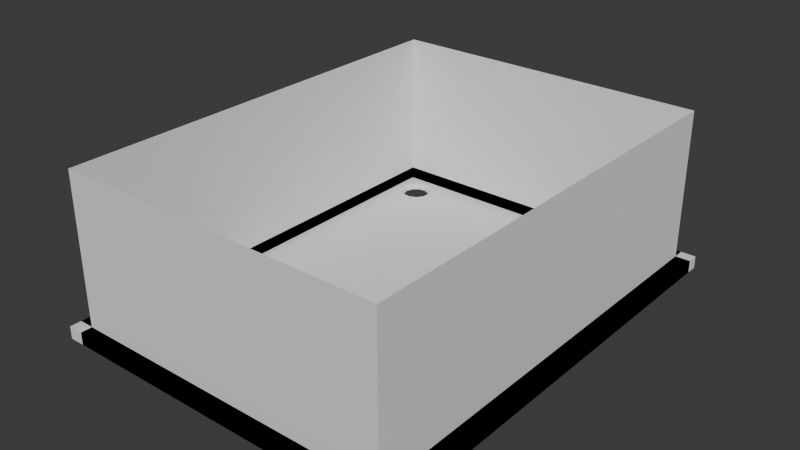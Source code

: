 # Source: table_with_pockets.blend  (saved by Blender 4.5.90; exported with 4.5.12 LTS)
import bpy
from mathutils import Matrix  # noqa: F401  (used for matrix-valued properties, if any)

bpy.ops.wm.read_factory_settings(use_empty=True)
scene = bpy.context.scene
scene.name = 'Scene'

# ---- collections
col_collection = bpy.data.collections.new('Collection'); scene.collection.children.link(col_collection)

# ---- world
world_world = bpy.data.worlds.new('World'); scene.world = world_world
world_world.use_nodes = True; world_world.node_tree.nodes.clear()
_N = world_world.node_tree.nodes; _L = world_world.node_tree.links
n0 = _N.new('ShaderNodeOutputWorld'); n0.name = 'World Output'; n0.location = (200, 100)
n1 = _N.new('ShaderNodeBackground'); n1.name = 'Background'; n1.location = (-200, 100)
n1.inputs[0].default_value = (0.05088, 0.05088, 0.05088, 1.0)
_L.new(n1.outputs[0], n0.inputs[0])
n0.is_active_output = True
world_world.color = (0.05088, 0.05088, 0.05088)
world_world.sun_shadow_jitter_overblur = 0.0

# ---- meshes
me_torus = bpy.data.meshes.new('Torus')
me_torus.from_pydata([(8.83, 10.97, -0.6382), (8.653, 10.97, -0.7262), (8.58, 10.97, -0.903), (8.671, 11.51, -0.6382), (8.522, 11.41, -0.7262), (8.461, 11.37, -0.903), (8.172, 11.72, -0.7262), (8.141, 11.65, -0.903), (7.682, 11.92, -0.6382), (7.712, 11.78, -0.7262), (7.723, 11.71, -0.903), (7.175, 11.72, -0.6382), (7.291, 11.59, -0.7262), (7.338, 11.54, -0.903), (6.87, 11.25, -0.6382), (7.04, 11.2, -0.7262), (7.11, 11.18, -0.903), (6.87, 10.69, -0.6382), (7.04, 10.74, -0.7262), (7.11, 10.76, -0.903), (7.175, 10.21, -0.6382), (7.291, 10.35, -0.7262), (7.338, 10.4, -0.903), (7.687, 9.979, -0.6382), (7.712, 10.15, -0.7262), (7.723, 10.23, -0.903), (8.245, 10.06, -0.6382), (8.172, 10.22, -0.7262), (8.141, 10.29, -0.903), (8.671, 10.43, -0.6382), (8.522, 10.52, -0.7262), (8.461, 10.56, -0.903), (9.224, 10.97, -0.6382), (9.224, 10.42, -0.6382), (9.224, 11.51, -0.6382), (9.224, 10.02, -0.6382), (7.687, 9.573, -0.6382), (8.245, 9.573, -0.6382), (9.224, 9.573, -0.6382), (7.085, 9.573, -0.6382), (6.448, 10.12, -0.6382), (6.448, 9.573, -0.6382), (6.448, 10.68, -0.6382), (6.448, 11.27, -0.6382), (8.245, 11.88, -0.6382), (6.448, 11.73, -0.6382), (6.448, 11.94, -0.6382), (9.224, 11.88, -0.6382), (8.245, 12.36, -0.6382), (9.224, 12.36, -0.6382), (7.676, 12.36, -0.6382), (6.448, 12.36, -0.6382), (0.0, 10.12, -0.6382), (0.0, 9.573, -0.6382), (0.0, 10.68, -0.6382), (0.0, 11.27, -0.6382), (0.0, 11.73, -0.6382), (0.0, 11.94, -0.6382), (0.0, 12.36, -0.6382), (7.687, 0.0, -0.6382), (8.245, 0.0, -0.6382), (9.224, 0.0, -0.6382), (7.085, 0.0, -0.6382), (6.448, 0.0, -0.6382), (0.0, 0.0, -0.6382), (-8.83, 10.97, -0.6382), (-8.653, 10.97, -0.7262), (-8.58, 10.97, -0.903), (-8.671, 11.51, -0.6382), (-8.522, 11.41, -0.7262), (-8.461, 11.37, -0.903), (-8.172, 11.72, -0.7262), (-8.141, 11.65, -0.903), (-7.682, 11.92, -0.6382), (-7.712, 11.78, -0.7262), (-7.723, 11.71, -0.903), (-7.175, 11.72, -0.6382), (-7.291, 11.59, -0.7262), (-7.338, 11.54, -0.903), (-6.87, 11.25, -0.6382), (-7.04, 11.2, -0.7262), (-7.11, 11.18, -0.903), (-6.87, 10.69, -0.6382), (-7.04, 10.74, -0.7262), (-7.11, 10.76, -0.903), (-7.175, 10.21, -0.6382), (-7.291, 10.35, -0.7262), (-7.338, 10.4, -0.903), (-7.687, 9.979, -0.6382), (-7.712, 10.15, -0.7262), (-7.723, 10.23, -0.903), (-8.245, 10.06, -0.6382), (-8.172, 10.22, -0.7262), (-8.141, 10.29, -0.903), (-8.671, 10.43, -0.6382), (-8.522, 10.52, -0.7262), (-8.461, 10.56, -0.903), (-9.224, 10.97, -0.6382), (-9.224, 10.42, -0.6382), (-9.224, 11.51, -0.6382), (-9.224, 10.02, -0.6382), (-7.687, 9.573, -0.6382), (-8.245, 9.573, -0.6382), (-9.224, 9.573, -0.6382), (-7.085, 9.573, -0.6382), (-6.448, 10.12, -0.6382), (-6.448, 9.573, -0.6382), (-6.448, 10.68, -0.6382), (-6.448, 11.27, -0.6382), (-8.245, 11.88, -0.6382), (-6.448, 11.73, -0.6382), (-6.448, 11.94, -0.6382), (-9.224, 11.88, -0.6382), (-8.245, 12.36, -0.6382), (-9.224, 12.36, -0.6382), (-7.676, 12.36, -0.6382), (-6.448, 12.36, -0.6382), (-7.687, 0.0, -0.6382), (-8.245, 0.0, -0.6382), (-9.224, 0.0, -0.6382), (-7.085, 0.0, -0.6382), (-6.448, 0.0, -0.6382), (8.83, -10.97, -0.6382), (8.653, -10.97, -0.7262), (8.58, -10.97, -0.903), (8.671, -11.51, -0.6382), (8.522, -11.41, -0.7262), (8.461, -11.37, -0.903), (8.172, -11.72, -0.7262), (8.141, -11.65, -0.903), (7.682, -11.92, -0.6382), (7.712, -11.78, -0.7262), (7.723, -11.71, -0.903), (7.175, -11.72, -0.6382), (7.291, -11.59, -0.7262), (7.338, -11.54, -0.903), (6.87, -11.25, -0.6382), (7.04, -11.2, -0.7262), (7.11, -11.18, -0.903), (6.87, -10.69, -0.6382), (7.04, -10.74, -0.7262), (7.11, -10.76, -0.903), (7.175, -10.21, -0.6382), (7.291, -10.35, -0.7262), (7.338, -10.4, -0.903), (7.687, -9.979, -0.6382), (7.712, -10.15, -0.7262), (7.723, -10.23, -0.903), (8.245, -10.06, -0.6382), (8.172, -10.22, -0.7262), (8.141, -10.29, -0.903), (8.671, -10.43, -0.6382), (8.522, -10.52, -0.7262), (8.461, -10.56, -0.903), (9.224, -10.97, -0.6382), (9.224, -10.42, -0.6382), (9.224, -11.51, -0.6382), (9.224, -10.02, -0.6382), (7.687, -9.573, -0.6382), (8.245, -9.573, -0.6382), (9.224, -9.573, -0.6382), (7.085, -9.573, -0.6382), (6.448, -10.12, -0.6382), (6.448, -9.573, -0.6382), (6.448, -10.68, -0.6382), (6.448, -11.27, -0.6382), (8.245, -11.88, -0.6382), (6.448, -11.73, -0.6382), (6.448, -11.94, -0.6382), (9.224, -11.88, -0.6382), (8.245, -12.36, -0.6382), (9.224, -12.36, -0.6382), (7.676, -12.36, -0.6382), (6.448, -12.36, -0.6382), (0.0, -10.12, -0.6382), (0.0, -9.573, -0.6382), (0.0, -10.68, -0.6382), (0.0, -11.27, -0.6382), (0.0, -11.73, -0.6382), (0.0, -11.94, -0.6382), (0.0, -12.36, -0.6382), (-8.83, -10.97, -0.6382), (-8.653, -10.97, -0.7262), (-8.58, -10.97, -0.903), (-8.671, -11.51, -0.6382), (-8.522, -11.41, -0.7262), (-8.461, -11.37, -0.903), (-8.172, -11.72, -0.7262), (-8.141, -11.65, -0.903), (-7.682, -11.92, -0.6382), (-7.712, -11.78, -0.7262), (-7.723, -11.71, -0.903), (-7.175, -11.72, -0.6382), (-7.291, -11.59, -0.7262), (-7.338, -11.54, -0.903), (-6.87, -11.25, -0.6382), (-7.04, -11.2, -0.7262), (-7.11, -11.18, -0.903), (-6.87, -10.69, -0.6382), (-7.04, -10.74, -0.7262), (-7.11, -10.76, -0.903), (-7.175, -10.21, -0.6382), (-7.291, -10.35, -0.7262), (-7.338, -10.4, -0.903), (-7.687, -9.979, -0.6382), (-7.712, -10.15, -0.7262), (-7.723, -10.23, -0.903), (-8.245, -10.06, -0.6382), (-8.172, -10.22, -0.7262), (-8.141, -10.29, -0.903), (-8.671, -10.43, -0.6382), (-8.522, -10.52, -0.7262), (-8.461, -10.56, -0.903), (-9.224, -10.97, -0.6382), (-9.224, -10.42, -0.6382), (-9.224, -11.51, -0.6382), (-9.224, -10.02, -0.6382), (-7.687, -9.573, -0.6382), (-8.245, -9.573, -0.6382), (-9.224, -9.573, -0.6382), (-7.085, -9.573, -0.6382), (-6.448, -10.12, -0.6382), (-6.448, -9.573, -0.6382), (-6.448, -10.68, -0.6382), (-6.448, -11.27, -0.6382), (-8.245, -11.88, -0.6382), (-6.448, -11.73, -0.6382), (-6.448, -11.94, -0.6382), (-9.224, -11.88, -0.6382), (-8.245, -12.36, -0.6382), (-9.224, -12.36, -0.6382), (-7.676, -12.36, -0.6382), (-6.448, -12.36, -0.6382)], [], [(0, 3, 4, 1), (1, 4, 5, 2), (3, 44, 6, 4), (4, 6, 7, 5), (44, 8, 9, 6), (6, 9, 10, 7), (8, 11, 12, 9), (9, 12, 13, 10), (11, 14, 15, 12), (12, 15, 16, 13), (14, 17, 18, 15), (15, 18, 19, 16), (17, 20, 21, 18), (18, 21, 22, 19), (20, 23, 24, 21), (21, 24, 25, 22), (23, 26, 27, 24), (24, 27, 28, 25), (26, 29, 30, 27), (27, 30, 31, 28), (29, 0, 1, 30), (30, 1, 2, 31), (0, 29, 33, 32), (3, 0, 32, 34), (44, 3, 34, 47), (29, 26, 35, 33), (26, 23, 36, 37), (38, 35, 26, 37), (36, 23, 20, 39), (39, 20, 40, 41), (20, 17, 42, 40), (17, 14, 43, 42), (14, 11, 45, 43), (11, 8, 46, 45), (47, 49, 48, 44), (44, 48, 50, 8), (8, 50, 51, 46), (45, 46, 57, 56), (41, 40, 52, 53), (46, 51, 58, 57), (43, 45, 56, 55), (42, 43, 55, 54), (40, 42, 54, 52), (36, 39, 62, 59), (38, 37, 60, 61), (37, 36, 59, 60), (39, 41, 63, 62), (41, 53, 64, 63), (65, 66, 69, 68), (66, 67, 70, 69), (68, 69, 71, 109), (69, 70, 72, 71), (109, 71, 74, 73), (71, 72, 75, 74), (73, 74, 77, 76), (74, 75, 78, 77), (76, 77, 80, 79), (77, 78, 81, 80), (79, 80, 83, 82), (80, 81, 84, 83), (82, 83, 86, 85), (83, 84, 87, 86), (85, 86, 89, 88), (86, 87, 90, 89), (88, 89, 92, 91), (89, 90, 93, 92), (91, 92, 95, 94), (92, 93, 96, 95), (94, 95, 66, 65), (95, 96, 67, 66), (65, 97, 98, 94), (68, 99, 97, 65), (109, 112, 99, 68), (94, 98, 100, 91), (91, 102, 101, 88), (103, 102, 91, 100), (101, 104, 85, 88), (104, 106, 105, 85), (85, 105, 107, 82), (82, 107, 108, 79), (79, 108, 110, 76), (76, 110, 111, 73), (112, 109, 113, 114), (109, 73, 115, 113), (73, 111, 116, 115), (110, 56, 57, 111), (106, 53, 52, 105), (111, 57, 58, 116), (108, 55, 56, 110), (107, 54, 55, 108), (105, 52, 54, 107), (101, 117, 120, 104), (103, 119, 118, 102), (102, 118, 117, 101), (104, 120, 121, 106), (106, 121, 64, 53), (122, 123, 126, 125), (123, 124, 127, 126), (125, 126, 128, 166), (126, 127, 129, 128), (166, 128, 131, 130), (128, 129, 132, 131), (130, 131, 134, 133), (131, 132, 135, 134), (133, 134, 137, 136), (134, 135, 138, 137), (136, 137, 140, 139), (137, 138, 141, 140), (139, 140, 143, 142), (140, 141, 144, 143), (142, 143, 146, 145), (143, 144, 147, 146), (145, 146, 149, 148), (146, 147, 150, 149), (148, 149, 152, 151), (149, 150, 153, 152), (151, 152, 123, 122), (152, 153, 124, 123), (122, 154, 155, 151), (125, 156, 154, 122), (166, 169, 156, 125), (151, 155, 157, 148), (148, 159, 158, 145), (160, 159, 148, 157), (158, 161, 142, 145), (161, 163, 162, 142), (142, 162, 164, 139), (139, 164, 165, 136), (136, 165, 167, 133), (133, 167, 168, 130), (169, 166, 170, 171), (166, 130, 172, 170), (130, 168, 173, 172), (167, 178, 179, 168), (163, 175, 174, 162), (168, 179, 180, 173), (165, 177, 178, 167), (164, 176, 177, 165), (162, 174, 176, 164), (158, 59, 62, 161), (160, 61, 60, 159), (159, 60, 59, 158), (161, 62, 63, 163), (163, 63, 64, 175), (181, 184, 185, 182), (182, 185, 186, 183), (184, 225, 187, 185), (185, 187, 188, 186), (225, 189, 190, 187), (187, 190, 191, 188), (189, 192, 193, 190), (190, 193, 194, 191), (192, 195, 196, 193), (193, 196, 197, 194), (195, 198, 199, 196), (196, 199, 200, 197), (198, 201, 202, 199), (199, 202, 203, 200), (201, 204, 205, 202), (202, 205, 206, 203), (204, 207, 208, 205), (205, 208, 209, 206), (207, 210, 211, 208), (208, 211, 212, 209), (210, 181, 182, 211), (211, 182, 183, 212), (181, 210, 214, 213), (184, 181, 213, 215), (225, 184, 215, 228), (210, 207, 216, 214), (207, 204, 217, 218), (219, 216, 207, 218), (217, 204, 201, 220), (220, 201, 221, 222), (201, 198, 223, 221), (198, 195, 224, 223), (195, 192, 226, 224), (192, 189, 227, 226), (228, 230, 229, 225), (225, 229, 231, 189), (189, 231, 232, 227), (226, 227, 179, 178), (222, 221, 174, 175), (227, 232, 180, 179), (224, 226, 178, 177), (223, 224, 177, 176), (221, 223, 176, 174), (217, 220, 120, 117), (219, 218, 118, 119), (218, 217, 117, 118), (220, 222, 121, 120), (222, 175, 64, 121)])
_uv = me_torus.uv_layers.new(name='UVMap')
_uv.uv.foreach_set('vector', [0.5455, 0.75, 0.6364, 0.75, 0.6364, 0.875, 0.5455, 0.875, 0.5455, 0.875, 0.6364, 0.875, 0.6364, 1.0, 0.5455, 1.0, 0.6364, 0.75, 0.7273, 0.75, 0.7273, 0.875, 0.6364, 0.875, 0.6364, 0.875, 0.7273, 0.875, 0.7273, 1.0, 0.6364, 1.0, 0.7273, 0.75, 0.8182, 0.75, 0.8182, 0.875, 0.7273, 0.875, 0.7273, 0.875, 0.8182, 0.875, 0.8182, 1.0, 0.7273, 1.0, 0.8182, 0.75, 0.9091, 0.75, 0.9091, 0.875, 0.8182, 0.875, 0.8182, 0.875, 0.9091, 0.875, 0.9091, 1.0, 0.8182, 1.0, 0.9091, 0.75, 1.0, 0.75, 1.0, 0.875, 0.9091, 0.875, 0.9091, 0.875, 1.0, 0.875, 1.0, 1.0, 0.9091, 1.0, 0.0, 0.75, 0.09091, 0.75, 0.09091, 0.875, 0.0, 0.875, 0.0, 0.875, 0.09091, 0.875, 0.09091, 1.0, 0.0, 1.0, 0.09091, 0.75, 0.1818, 0.75, 0.1818, 0.875, 0.09091, 0.875, 0.09091, 0.875, 0.1818, 0.875, 0.1818, 1.0, 0.09091, 1.0, 0.1818, 0.75, 0.2727, 0.75, 0.2727, 0.875, 0.1818, 0.875, 0.1818, 0.875, 0.2727, 0.875, 0.2727, 1.0, 0.1818, 1.0, 0.2727, 0.75, 0.3636, 0.75, 0.3636, 0.875, 0.2727, 0.875, 0.2727, 0.875, 0.3636, 0.875, 0.3636, 1.0, 0.2727, 1.0, 0.3636, 0.75, 0.4545, 0.75, 0.4545, 0.875, 0.3636, 0.875, 0.3636, 0.875, 0.4545, 0.875, 0.4545, 1.0, 0.3636, 1.0, 0.4545, 0.75, 0.5455, 0.75, 0.5455, 0.875, 0.4545, 0.875, 0.4545, 0.875, 0.5455, 0.875, 0.5455, 1.0, 0.4545, 1.0, 0.5455, 0.75, 0.4545, 0.75, 0.4545, 0.75, 0.5455, 0.75, 0.6364, 0.75, 0.5455, 0.75, 0.5455, 0.75, 0.6364, 0.75, 0.7273, 0.75, 0.6364, 0.75, 0.6364, 0.75, 0.7273, 0.75, 0.4545, 0.75, 0.3636, 0.75, 0.3636, 0.75, 0.4545, 0.75, 0.3636, 0.75, 0.2727, 0.75, 0.2727, 0.75, 0.3636, 0.75, 0.0, 0.0, 0.3636, 0.75, 0.3636, 0.75, 0.3636, 0.75, 0.2727, 0.75, 0.2727, 0.75, 0.1818, 0.75, 0.0, 0.0, 0.0, 0.0, 0.1818, 0.75, 0.1818, 0.75, 0.0, 0.0, 0.1818, 0.75, 0.09091, 0.75, 0.09091, 0.75, 0.1818, 0.75, 0.09091, 0.75, 0.0, 0.75, 0.0, 0.75, 0.09091, 0.75, 1.0, 0.75, 0.9091, 0.75, 0.9091, 0.75, 1.0, 0.75, 0.9091, 0.75, 0.8182, 0.75, 0.8182, 0.75, 0.9091, 0.75, 0.0, 0.0, 0.0, 0.0, 0.0, 0.0, 0.0, 0.0, 0.0, 0.0, 0.0, 0.0, 0.0, 0.0, 0.0, 0.0, 0.0, 0.0, 0.0, 0.0, 0.0, 0.0, 0.0, 0.0, 0.9091, 0.75, 0.8182, 0.75, 0.8182, 0.75, 0.9091, 0.75, 0.0, 0.0, 0.1818, 0.75, 0.1818, 0.75, 0.0, 0.0, 0.0, 0.0, 0.0, 0.0, 0.0, 0.0, 0.0, 0.0, 1.0, 0.75, 0.9091, 0.75, 0.9091, 0.75, 1.0, 0.75, 0.09091, 0.75, 0.0, 0.75, 0.0, 0.75, 0.09091, 0.75, 0.1818, 0.75, 0.09091, 0.75, 0.09091, 0.75, 0.1818, 0.75, 0.2727, 0.75, 0.0, 0.0, 0.0, 0.0, 0.2727, 0.75, 0.0, 0.0, 0.3636, 0.75, 0.3636, 0.75, 0.0, 0.0, 0.3636, 0.75, 0.2727, 0.75, 0.2727, 0.75, 0.3636, 0.75, 0.0, 0.0, 0.0, 0.0, 0.0, 0.0, 0.0, 0.0, 0.0, 0.0, 0.0, 0.0, 0.0, 0.0, 0.0, 0.0, 0.5455, 0.75, 0.5455, 0.875, 0.6364, 0.875, 0.6364, 0.75, 0.5455, 0.875, 0.5455, 1.0, 0.6364, 1.0, 0.6364, 0.875, 0.6364, 0.75, 0.6364, 0.875, 0.7273, 0.875, 0.7273, 0.75, 0.6364, 0.875, 0.6364, 1.0, 0.7273, 1.0, 0.7273, 0.875, 0.7273, 0.75, 0.7273, 0.875, 0.8182, 0.875, 0.8182, 0.75, 0.7273, 0.875, 0.7273, 1.0, 0.8182, 1.0, 0.8182, 0.875, 0.8182, 0.75, 0.8182, 0.875, 0.9091, 0.875, 0.9091, 0.75, 0.8182, 0.875, 0.8182, 1.0, 0.9091, 1.0, 0.9091, 0.875, 0.9091, 0.75, 0.9091, 0.875, 1.0, 0.875, 1.0, 0.75, 0.9091, 0.875, 0.9091, 1.0, 1.0, 1.0, 1.0, 0.875, 0.0, 0.75, 0.0, 0.875, 0.09091, 0.875, 0.09091, 0.75, 0.0, 0.875, 0.0, 1.0, 0.09091, 1.0, 0.09091, 0.875, 0.09091, 0.75, 0.09091, 0.875, 0.1818, 0.875, 0.1818, 0.75, 0.09091, 0.875, 0.09091, 1.0, 0.1818, 1.0, 0.1818, 0.875, 0.1818, 0.75, 0.1818, 0.875, 0.2727, 0.875, 0.2727, 0.75, 0.1818, 0.875, 0.1818, 1.0, 0.2727, 1.0, 0.2727, 0.875, 0.2727, 0.75, 0.2727, 0.875, 0.3636, 0.875, 0.3636, 0.75, 0.2727, 0.875, 0.2727, 1.0, 0.3636, 1.0, 0.3636, 0.875, 0.3636, 0.75, 0.3636, 0.875, 0.4545, 0.875, 0.4545, 0.75, 0.3636, 0.875, 0.3636, 1.0, 0.4545, 1.0, 0.4545, 0.875, 0.4545, 0.75, 0.4545, 0.875, 0.5455, 0.875, 0.5455, 0.75, 0.4545, 0.875, 0.4545, 1.0, 0.5455, 1.0, 0.5455, 0.875, 0.5455, 0.75, 0.5455, 0.75, 0.4545, 0.75, 0.4545, 0.75, 0.6364, 0.75, 0.6364, 0.75, 0.5455, 0.75, 0.5455, 0.75, 0.7273, 0.75, 0.7273, 0.75, 0.6364, 0.75, 0.6364, 0.75, 0.4545, 0.75, 0.4545, 0.75, 0.3636, 0.75, 0.3636, 0.75, 0.3636, 0.75, 0.3636, 0.75, 0.2727, 0.75, 0.2727, 0.75, 0.0, 0.0, 0.3636, 0.75, 0.3636, 0.75, 0.3636, 0.75, 0.2727, 0.75, 0.0, 0.0, 0.1818, 0.75, 0.2727, 0.75, 0.0, 0.0, 0.0, 0.0, 0.1818, 0.75, 0.1818, 0.75, 0.1818, 0.75, 0.1818, 0.75, 0.09091, 0.75, 0.09091, 0.75, 0.09091, 0.75, 0.09091, 0.75, 0.0, 0.75, 0.0, 0.75, 1.0, 0.75, 1.0, 0.75, 0.9091, 0.75, 0.9091, 0.75, 0.9091, 0.75, 0.9091, 0.75, 0.8182, 0.75, 0.8182, 0.75, 0.0, 0.0, 0.0, 0.0, 0.0, 0.0, 0.0, 0.0, 0.0, 0.0, 0.0, 0.0, 0.0, 0.0, 0.0, 0.0, 0.0, 0.0, 0.0, 0.0, 0.0, 0.0, 0.0, 0.0, 0.9091, 0.75, 0.9091, 0.75, 0.8182, 0.75, 0.8182, 0.75, 0.0, 0.0, 0.0, 0.0, 0.1818, 0.75, 0.1818, 0.75, 0.0, 0.0, 0.0, 0.0, 0.0, 0.0, 0.0, 0.0, 1.0, 0.75, 1.0, 0.75, 0.9091, 0.75, 0.9091, 0.75, 0.09091, 0.75, 0.09091, 0.75, 0.0, 0.75, 0.0, 0.75, 0.1818, 0.75, 0.1818, 0.75, 0.09091, 0.75, 0.09091, 0.75, 0.2727, 0.75, 0.2727, 0.75, 0.0, 0.0, 0.0, 0.0, 0.0, 0.0, 0.0, 0.0, 0.3636, 0.75, 0.3636, 0.75, 0.3636, 0.75, 0.3636, 0.75, 0.2727, 0.75, 0.2727, 0.75, 0.0, 0.0, 0.0, 0.0, 0.0, 0.0, 0.0, 0.0, 0.0, 0.0, 0.0, 0.0, 0.0, 0.0, 0.0, 0.0, 0.5455, 0.75, 0.5455, 0.875, 0.6364, 0.875, 0.6364, 0.75, 0.5455, 0.875, 0.5455, 1.0, 0.6364, 1.0, 0.6364, 0.875, 0.6364, 0.75, 0.6364, 0.875, 0.7273, 0.875, 0.7273, 0.75, 0.6364, 0.875, 0.6364, 1.0, 0.7273, 1.0, 0.7273, 0.875, 0.7273, 0.75, 0.7273, 0.875, 0.8182, 0.875, 0.8182, 0.75, 0.7273, 0.875, 0.7273, 1.0, 0.8182, 1.0, 0.8182, 0.875, 0.8182, 0.75, 0.8182, 0.875, 0.9091, 0.875, 0.9091, 0.75, 0.8182, 0.875, 0.8182, 1.0, 0.9091, 1.0, 0.9091, 0.875, 0.9091, 0.75, 0.9091, 0.875, 1.0, 0.875, 1.0, 0.75, 0.9091, 0.875, 0.9091, 1.0, 1.0, 1.0, 1.0, 0.875, 0.0, 0.75, 0.0, 0.875, 0.09091, 0.875, 0.09091, 0.75, 0.0, 0.875, 0.0, 1.0, 0.09091, 1.0, 0.09091, 0.875, 0.09091, 0.75, 0.09091, 0.875, 0.1818, 0.875, 0.1818, 0.75, 0.09091, 0.875, 0.09091, 1.0, 0.1818, 1.0, 0.1818, 0.875, 0.1818, 0.75, 0.1818, 0.875, 0.2727, 0.875, 0.2727, 0.75, 0.1818, 0.875, 0.1818, 1.0, 0.2727, 1.0, 0.2727, 0.875, 0.2727, 0.75, 0.2727, 0.875, 0.3636, 0.875, 0.3636, 0.75, 0.2727, 0.875, 0.2727, 1.0, 0.3636, 1.0, 0.3636, 0.875, 0.3636, 0.75, 0.3636, 0.875, 0.4545, 0.875, 0.4545, 0.75, 0.3636, 0.875, 0.3636, 1.0, 0.4545, 1.0, 0.4545, 0.875, 0.4545, 0.75, 0.4545, 0.875, 0.5455, 0.875, 0.5455, 0.75, 0.4545, 0.875, 0.4545, 1.0, 0.5455, 1.0, 0.5455, 0.875, 0.5455, 0.75, 0.5455, 0.75, 0.4545, 0.75, 0.4545, 0.75, 0.6364, 0.75, 0.6364, 0.75, 0.5455, 0.75, 0.5455, 0.75, 0.7273, 0.75, 0.7273, 0.75, 0.6364, 0.75, 0.6364, 0.75, 0.4545, 0.75, 0.4545, 0.75, 0.3636, 0.75, 0.3636, 0.75, 0.3636, 0.75, 0.3636, 0.75, 0.2727, 0.75, 0.2727, 0.75, 0.0, 0.0, 0.3636, 0.75, 0.3636, 0.75, 0.3636, 0.75, 0.2727, 0.75, 0.0, 0.0, 0.1818, 0.75, 0.2727, 0.75, 0.0, 0.0, 0.0, 0.0, 0.1818, 0.75, 0.1818, 0.75, 0.1818, 0.75, 0.1818, 0.75, 0.09091, 0.75, 0.09091, 0.75, 0.09091, 0.75, 0.09091, 0.75, 0.0, 0.75, 0.0, 0.75, 1.0, 0.75, 1.0, 0.75, 0.9091, 0.75, 0.9091, 0.75, 0.9091, 0.75, 0.9091, 0.75, 0.8182, 0.75, 0.8182, 0.75, 0.0, 0.0, 0.0, 0.0, 0.0, 0.0, 0.0, 0.0, 0.0, 0.0, 0.0, 0.0, 0.0, 0.0, 0.0, 0.0, 0.0, 0.0, 0.0, 0.0, 0.0, 0.0, 0.0, 0.0, 0.9091, 0.75, 0.9091, 0.75, 0.8182, 0.75, 0.8182, 0.75, 0.0, 0.0, 0.0, 0.0, 0.1818, 0.75, 0.1818, 0.75, 0.0, 0.0, 0.0, 0.0, 0.0, 0.0, 0.0, 0.0, 1.0, 0.75, 1.0, 0.75, 0.9091, 0.75, 0.9091, 0.75, 0.09091, 0.75, 0.09091, 0.75, 0.0, 0.75, 0.0, 0.75, 0.1818, 0.75, 0.1818, 0.75, 0.09091, 0.75, 0.09091, 0.75, 0.2727, 0.75, 0.2727, 0.75, 0.0, 0.0, 0.0, 0.0, 0.0, 0.0, 0.0, 0.0, 0.3636, 0.75, 0.3636, 0.75, 0.3636, 0.75, 0.3636, 0.75, 0.2727, 0.75, 0.2727, 0.75, 0.0, 0.0, 0.0, 0.0, 0.0, 0.0, 0.0, 0.0, 0.0, 0.0, 0.0, 0.0, 0.0, 0.0, 0.0, 0.0, 0.5455, 0.75, 0.6364, 0.75, 0.6364, 0.875, 0.5455, 0.875, 0.5455, 0.875, 0.6364, 0.875, 0.6364, 1.0, 0.5455, 1.0, 0.6364, 0.75, 0.7273, 0.75, 0.7273, 0.875, 0.6364, 0.875, 0.6364, 0.875, 0.7273, 0.875, 0.7273, 1.0, 0.6364, 1.0, 0.7273, 0.75, 0.8182, 0.75, 0.8182, 0.875, 0.7273, 0.875, 0.7273, 0.875, 0.8182, 0.875, 0.8182, 1.0, 0.7273, 1.0, 0.8182, 0.75, 0.9091, 0.75, 0.9091, 0.875, 0.8182, 0.875, 0.8182, 0.875, 0.9091, 0.875, 0.9091, 1.0, 0.8182, 1.0, 0.9091, 0.75, 1.0, 0.75, 1.0, 0.875, 0.9091, 0.875, 0.9091, 0.875, 1.0, 0.875, 1.0, 1.0, 0.9091, 1.0, 0.0, 0.75, 0.09091, 0.75, 0.09091, 0.875, 0.0, 0.875, 0.0, 0.875, 0.09091, 0.875, 0.09091, 1.0, 0.0, 1.0, 0.09091, 0.75, 0.1818, 0.75, 0.1818, 0.875, 0.09091, 0.875, 0.09091, 0.875, 0.1818, 0.875, 0.1818, 1.0, 0.09091, 1.0, 0.1818, 0.75, 0.2727, 0.75, 0.2727, 0.875, 0.1818, 0.875, 0.1818, 0.875, 0.2727, 0.875, 0.2727, 1.0, 0.1818, 1.0, 0.2727, 0.75, 0.3636, 0.75, 0.3636, 0.875, 0.2727, 0.875, 0.2727, 0.875, 0.3636, 0.875, 0.3636, 1.0, 0.2727, 1.0, 0.3636, 0.75, 0.4545, 0.75, 0.4545, 0.875, 0.3636, 0.875, 0.3636, 0.875, 0.4545, 0.875, 0.4545, 1.0, 0.3636, 1.0, 0.4545, 0.75, 0.5455, 0.75, 0.5455, 0.875, 0.4545, 0.875, 0.4545, 0.875, 0.5455, 0.875, 0.5455, 1.0, 0.4545, 1.0, 0.5455, 0.75, 0.4545, 0.75, 0.4545, 0.75, 0.5455, 0.75, 0.6364, 0.75, 0.5455, 0.75, 0.5455, 0.75, 0.6364, 0.75, 0.7273, 0.75, 0.6364, 0.75, 0.6364, 0.75, 0.7273, 0.75, 0.4545, 0.75, 0.3636, 0.75, 0.3636, 0.75, 0.4545, 0.75, 0.3636, 0.75, 0.2727, 0.75, 0.2727, 0.75, 0.3636, 0.75, 0.0, 0.0, 0.3636, 0.75, 0.3636, 0.75, 0.3636, 0.75, 0.2727, 0.75, 0.2727, 0.75, 0.1818, 0.75, 0.0, 0.0, 0.0, 0.0, 0.1818, 0.75, 0.1818, 0.75, 0.0, 0.0, 0.1818, 0.75, 0.09091, 0.75, 0.09091, 0.75, 0.1818, 0.75, 0.09091, 0.75, 0.0, 0.75, 0.0, 0.75, 0.09091, 0.75, 1.0, 0.75, 0.9091, 0.75, 0.9091, 0.75, 1.0, 0.75, 0.9091, 0.75, 0.8182, 0.75, 0.8182, 0.75, 0.9091, 0.75, 0.0, 0.0, 0.0, 0.0, 0.0, 0.0, 0.0, 0.0, 0.0, 0.0, 0.0, 0.0, 0.0, 0.0, 0.0, 0.0, 0.0, 0.0, 0.0, 0.0, 0.0, 0.0, 0.0, 0.0, 0.9091, 0.75, 0.8182, 0.75, 0.8182, 0.75, 0.9091, 0.75, 0.0, 0.0, 0.1818, 0.75, 0.1818, 0.75, 0.0, 0.0, 0.0, 0.0, 0.0, 0.0, 0.0, 0.0, 0.0, 0.0, 1.0, 0.75, 0.9091, 0.75, 0.9091, 0.75, 1.0, 0.75, 0.09091, 0.75, 0.0, 0.75, 0.0, 0.75, 0.09091, 0.75, 0.1818, 0.75, 0.09091, 0.75, 0.09091, 0.75, 0.1818, 0.75, 0.2727, 0.75, 0.0, 0.0, 0.0, 0.0, 0.2727, 0.75, 0.0, 0.0, 0.3636, 0.75, 0.3636, 0.75, 0.0, 0.0, 0.3636, 0.75, 0.2727, 0.75, 0.2727, 0.75, 0.3636, 0.75, 0.0, 0.0, 0.0, 0.0, 0.0, 0.0, 0.0, 0.0, 0.0, 0.0, 0.0, 0.0, 0.0, 0.0, 0.0, 0.0])
me_torus.update()
me_torus_002 = bpy.data.meshes.new('Torus.002')
me_torus_002.from_pydata([(9.224, 10.97, -0.6382), (9.224, 10.42, -0.6382), (9.224, 11.51, -0.6382), (9.224, 10.02, -0.6382), (9.224, 9.573, -0.6382), (9.224, 11.88, -0.6382), (8.245, 12.36, -0.6382), (9.224, 12.36, -0.6382), (7.676, 12.36, -0.6382), (6.448, 12.36, -0.6382), (0.0, 12.36, -0.6382), (9.224, 0.0, -0.6382), (-8.245, 12.36, -0.6382), (-9.224, 12.36, -0.6382), (-7.676, 12.36, -0.6382), (-6.448, 12.36, -0.6382), (9.224, -10.97, -0.6382), (9.224, -10.42, -0.6382), (9.224, -11.51, -0.6382), (9.224, -10.02, -0.6382), (9.224, -9.573, -0.6382), (9.224, -11.88, -0.6382), (9.224, -12.36, -0.6382), (10.08, 10.97, -0.6382), (10.08, 10.42, -0.6382), (10.08, 11.51, -0.6382), (10.08, 10.02, -0.6382), (10.08, 9.573, -0.6382), (10.08, 11.88, -0.6382), (10.08, 12.36, -0.6382), (10.08, 0.0, -0.6382), (10.08, -10.97, -0.6382), (10.08, -10.42, -0.6382), (10.08, -11.51, -0.6382), (10.08, -10.02, -0.6382), (10.08, -9.573, -0.6382), (10.08, -11.88, -0.6382), (10.08, -12.36, -0.6382), (9.224, 10.97, 0.06244), (9.224, 10.42, 0.06244), (9.224, 10.02, 0.06244), (9.224, 11.51, 0.06244), (9.224, 9.573, 0.06244), (9.224, 12.36, 0.06244), (9.224, 11.88, 0.06244), (9.224, 0.0, 0.06244), (9.224, -10.97, 0.06244), (9.224, -10.42, 0.06244), (9.224, -10.02, 0.06244), (9.224, -11.51, 0.06244), (9.224, -9.573, 0.06244), (9.224, -12.36, 0.06244), (9.224, -11.88, 0.06244), (10.08, 10.97, 0.06244), (10.08, 10.42, 0.06244), (10.08, 10.02, 0.06244), (10.08, 11.51, 0.06244), (10.08, 9.573, 0.06244), (10.08, 12.36, 0.06244), (10.08, 11.88, 0.06244), (10.08, 0.0, 0.06244), (10.08, -10.97, 0.06244), (10.08, -10.42, 0.06244), (10.08, -10.02, 0.06244), (10.08, -11.51, 0.06244), (10.08, -9.573, 0.06244), (10.08, -12.36, 0.06244), (10.08, -11.88, 0.06244), (8.245, 13.0, -0.6382), (9.224, 13.0, -0.6382), (7.676, 13.0, -0.6382), (6.448, 13.0, -0.6382), (0.0, 13.0, -0.6382), (-8.245, 13.0, -0.6382), (-9.224, 13.0, -0.6382), (-7.676, 13.0, -0.6382), (-6.448, 13.0, -0.6382), (10.08, 13.0, -0.6382), (9.224, 12.36, 0.06244), (8.245, 12.36, 0.06244), (7.676, 12.36, 0.06244), (6.448, 12.36, 0.06244), (0.0, 12.36, 0.06244), (-9.224, 12.36, 0.06244), (-8.245, 12.36, 0.06244), (-7.676, 12.36, 0.06244), (-6.448, 12.36, 0.06244), (10.08, 12.36, 0.06244), (9.224, 13.0, 0.06244), (8.245, 13.0, 0.06244), (7.676, 13.0, 0.06244), (6.448, 13.0, 0.06244), (0.0, 13.0, 0.06244), (-9.224, 13.0, 0.06244), (-8.245, 13.0, 0.06244), (-7.676, 13.0, 0.06244), (-6.448, 13.0, 0.06244), (10.08, 13.0, 0.06244), (-9.224, 10.97, -0.6382), (-9.224, 10.42, -0.6382), (-9.224, 11.51, -0.6382), (-9.224, 10.02, -0.6382), (-9.224, 9.573, -0.6382), (-9.224, 11.88, -0.6382), (-8.245, 12.36, -0.6382), (-9.224, 12.36, -0.6382), (-7.676, 12.36, -0.6382), (-6.448, 12.36, -0.6382), (-9.224, 0.0, -0.6382), (8.245, 12.36, -0.6382), (9.224, 12.36, -0.6382), (7.676, 12.36, -0.6382), (6.448, 12.36, -0.6382), (-9.224, -10.97, -0.6382), (-9.224, -10.42, -0.6382), (-9.224, -11.51, -0.6382), (-9.224, -10.02, -0.6382), (-9.224, -9.573, -0.6382), (-9.224, -11.88, -0.6382), (-9.224, -12.36, -0.6382), (-10.08, 10.97, -0.6382), (-10.08, 10.42, -0.6382), (-10.08, 11.51, -0.6382), (-10.08, 10.02, -0.6382), (-10.08, 9.573, -0.6382), (-10.08, 11.88, -0.6382), (-10.08, 12.36, -0.6382), (-10.08, 0.0, -0.6382), (-10.08, -10.97, -0.6382), (-10.08, -10.42, -0.6382), (-10.08, -11.51, -0.6382), (-10.08, -10.02, -0.6382), (-10.08, -9.573, -0.6382), (-10.08, -11.88, -0.6382), (-10.08, -12.36, -0.6382), (-9.224, 10.97, 0.06244), (-9.224, 10.42, 0.06244), (-9.224, 10.02, 0.06244), (-9.224, 11.51, 0.06244), (-9.224, 9.573, 0.06244), (-9.224, 12.36, 0.06244), (-9.224, 11.88, 0.06244), (-9.224, 0.0, 0.06244), (-9.224, -10.97, 0.06244), (-9.224, -10.42, 0.06244), (-9.224, -10.02, 0.06244), (-9.224, -11.51, 0.06244), (-9.224, -9.573, 0.06244), (-9.224, -12.36, 0.06244), (-9.224, -11.88, 0.06244), (-10.08, 10.97, 0.06244), (-10.08, 10.42, 0.06244), (-10.08, 10.02, 0.06244), (-10.08, 11.51, 0.06244), (-10.08, 9.573, 0.06244), (-10.08, 12.36, 0.06244), (-10.08, 11.88, 0.06244), (-10.08, 0.0, 0.06244), (-10.08, -10.97, 0.06244), (-10.08, -10.42, 0.06244), (-10.08, -10.02, 0.06244), (-10.08, -11.51, 0.06244), (-10.08, -9.573, 0.06244), (-10.08, -12.36, 0.06244), (-10.08, -11.88, 0.06244), (-8.245, 13.0, -0.6382), (-9.224, 13.0, -0.6382), (-7.676, 13.0, -0.6382), (-6.448, 13.0, -0.6382), (8.245, 13.0, -0.6382), (9.224, 13.0, -0.6382), (7.676, 13.0, -0.6382), (6.448, 13.0, -0.6382), (-10.08, 13.0, -0.6382), (-9.224, 12.36, 0.06244), (-8.245, 12.36, 0.06244), (-7.676, 12.36, 0.06244), (-6.448, 12.36, 0.06244), (9.224, 12.36, 0.06244), (8.245, 12.36, 0.06244), (7.676, 12.36, 0.06244), (6.448, 12.36, 0.06244), (-10.08, 12.36, 0.06244), (-9.224, 13.0, 0.06244), (-8.245, 13.0, 0.06244), (-7.676, 13.0, 0.06244), (-6.448, 13.0, 0.06244), (9.224, 13.0, 0.06244), (8.245, 13.0, 0.06244), (7.676, 13.0, 0.06244), (6.448, 13.0, 0.06244), (-10.08, 13.0, 0.06244), (9.224, -10.97, -0.6382), (9.224, -10.42, -0.6382), (9.224, -11.51, -0.6382), (9.224, -10.02, -0.6382), (9.224, -9.573, -0.6382), (9.224, -11.88, -0.6382), (8.245, -12.36, -0.6382), (9.224, -12.36, -0.6382), (7.676, -12.36, -0.6382), (6.448, -12.36, -0.6382), (0.0, -12.36, -0.6382), (-8.245, -12.36, -0.6382), (-9.224, -12.36, -0.6382), (-7.676, -12.36, -0.6382), (-6.448, -12.36, -0.6382), (9.224, 10.97, -0.6382), (9.224, 10.42, -0.6382), (9.224, 11.51, -0.6382), (9.224, 10.02, -0.6382), (9.224, 9.573, -0.6382), (9.224, 11.88, -0.6382), (9.224, 12.36, -0.6382), (10.08, -10.97, -0.6382), (10.08, -10.42, -0.6382), (10.08, -11.51, -0.6382), (10.08, -10.02, -0.6382), (10.08, -9.573, -0.6382), (10.08, -11.88, -0.6382), (10.08, -12.36, -0.6382), (10.08, 10.97, -0.6382), (10.08, 10.42, -0.6382), (10.08, 11.51, -0.6382), (10.08, 10.02, -0.6382), (10.08, 9.573, -0.6382), (10.08, 11.88, -0.6382), (10.08, 12.36, -0.6382), (9.224, -10.97, 0.06244), (9.224, -10.42, 0.06244), (9.224, -10.02, 0.06244), (9.224, -11.51, 0.06244), (9.224, -9.573, 0.06244), (9.224, -12.36, 0.06244), (9.224, -11.88, 0.06244), (9.224, 10.97, 0.06244), (9.224, 10.42, 0.06244), (9.224, 10.02, 0.06244), (9.224, 11.51, 0.06244), (9.224, 9.573, 0.06244), (9.224, 12.36, 0.06244), (9.224, 11.88, 0.06244), (10.08, -10.97, 0.06244), (10.08, -10.42, 0.06244), (10.08, -10.02, 0.06244), (10.08, -11.51, 0.06244), (10.08, -9.573, 0.06244), (10.08, -12.36, 0.06244), (10.08, -11.88, 0.06244), (10.08, 10.97, 0.06244), (10.08, 10.42, 0.06244), (10.08, 10.02, 0.06244), (10.08, 11.51, 0.06244), (10.08, 9.573, 0.06244), (10.08, 12.36, 0.06244), (10.08, 11.88, 0.06244), (8.245, -13.0, -0.6382), (9.224, -13.0, -0.6382), (7.676, -13.0, -0.6382), (6.448, -13.0, -0.6382), (0.0, -13.0, -0.6382), (-8.245, -13.0, -0.6382), (-9.224, -13.0, -0.6382), (-7.676, -13.0, -0.6382), (-6.448, -13.0, -0.6382), (10.08, -13.0, -0.6382), (9.224, -12.36, 0.06244), (8.245, -12.36, 0.06244), (7.676, -12.36, 0.06244), (6.448, -12.36, 0.06244), (0.0, -12.36, 0.06244), (-9.224, -12.36, 0.06244), (-8.245, -12.36, 0.06244), (-7.676, -12.36, 0.06244), (-6.448, -12.36, 0.06244), (10.08, -12.36, 0.06244), (9.224, -13.0, 0.06244), (8.245, -13.0, 0.06244), (7.676, -13.0, 0.06244), (6.448, -13.0, 0.06244), (0.0, -13.0, 0.06244), (-9.224, -13.0, 0.06244), (-8.245, -13.0, 0.06244), (-7.676, -13.0, 0.06244), (-6.448, -13.0, 0.06244), (10.08, -13.0, 0.06244), (-9.224, -10.97, -0.6382), (-9.224, -10.42, -0.6382), (-9.224, -11.51, -0.6382), (-9.224, -10.02, -0.6382), (-9.224, -9.573, -0.6382), (-9.224, -11.88, -0.6382), (-8.245, -12.36, -0.6382), (-9.224, -12.36, -0.6382), (-7.676, -12.36, -0.6382), (-6.448, -12.36, -0.6382), (8.245, -12.36, -0.6382), (9.224, -12.36, -0.6382), (7.676, -12.36, -0.6382), (6.448, -12.36, -0.6382), (-9.224, 10.97, -0.6382), (-9.224, 10.42, -0.6382), (-9.224, 11.51, -0.6382), (-9.224, 10.02, -0.6382), (-9.224, 9.573, -0.6382), (-9.224, 11.88, -0.6382), (-9.224, 12.36, -0.6382), (-10.08, -10.97, -0.6382), (-10.08, -10.42, -0.6382), (-10.08, -11.51, -0.6382), (-10.08, -10.02, -0.6382), (-10.08, -9.573, -0.6382), (-10.08, -11.88, -0.6382), (-10.08, -12.36, -0.6382), (-10.08, 10.97, -0.6382), (-10.08, 10.42, -0.6382), (-10.08, 11.51, -0.6382), (-10.08, 10.02, -0.6382), (-10.08, 9.573, -0.6382), (-10.08, 11.88, -0.6382), (-10.08, 12.36, -0.6382), (-9.224, -10.97, 0.06244), (-9.224, -10.42, 0.06244), (-9.224, -10.02, 0.06244), (-9.224, -11.51, 0.06244), (-9.224, -9.573, 0.06244), (-9.224, -12.36, 0.06244), (-9.224, -11.88, 0.06244), (-9.224, 10.97, 0.06244), (-9.224, 10.42, 0.06244), (-9.224, 10.02, 0.06244), (-9.224, 11.51, 0.06244), (-9.224, 9.573, 0.06244), (-9.224, 12.36, 0.06244), (-9.224, 11.88, 0.06244), (-10.08, -10.97, 0.06244), (-10.08, -10.42, 0.06244), (-10.08, -10.02, 0.06244), (-10.08, -11.51, 0.06244), (-10.08, -9.573, 0.06244), (-10.08, -12.36, 0.06244), (-10.08, -11.88, 0.06244), (-10.08, 10.97, 0.06244), (-10.08, 10.42, 0.06244), (-10.08, 10.02, 0.06244), (-10.08, 11.51, 0.06244), (-10.08, 9.573, 0.06244), (-10.08, 12.36, 0.06244), (-10.08, 11.88, 0.06244), (-8.245, -13.0, -0.6382), (-9.224, -13.0, -0.6382), (-7.676, -13.0, -0.6382), (-6.448, -13.0, -0.6382), (8.245, -13.0, -0.6382), (9.224, -13.0, -0.6382), (7.676, -13.0, -0.6382), (6.448, -13.0, -0.6382), (-10.08, -13.0, -0.6382), (-9.224, -12.36, 0.06244), (-8.245, -12.36, 0.06244), (-7.676, -12.36, 0.06244), (-6.448, -12.36, 0.06244), (9.224, -12.36, 0.06244), (8.245, -12.36, 0.06244), (7.676, -12.36, 0.06244), (6.448, -12.36, 0.06244), (-10.08, -12.36, 0.06244), (-9.224, -13.0, 0.06244), (-8.245, -13.0, 0.06244), (-7.676, -13.0, 0.06244), (-6.448, -13.0, 0.06244), (9.224, -13.0, 0.06244), (8.245, -13.0, 0.06244), (7.676, -13.0, 0.06244), (6.448, -13.0, 0.06244), (-10.08, -13.0, 0.06244)], [], [(34, 35, 65, 63), (3, 4, 42, 40), (33, 31, 61, 64), (16, 18, 49, 46), (18, 21, 52, 49), (32, 34, 63, 62), (31, 32, 62, 61), (19, 17, 47, 48), (30, 27, 57, 60), (25, 28, 59, 56), (2, 0, 38, 41), (28, 29, 58, 59), (17, 16, 46, 47), (52, 51, 66, 67), (44, 41, 56, 59), (46, 49, 64, 61), (40, 42, 57, 55), (39, 40, 55, 54), (43, 44, 59, 58), (47, 46, 61, 62), (45, 50, 65, 60), (41, 38, 53, 56), (42, 45, 60, 57), (49, 52, 67, 64), (50, 48, 63, 65), (48, 47, 62, 63), (38, 39, 54, 53), (37, 36, 67, 66), (7, 5, 44, 43), (36, 33, 64, 67), (0, 1, 39, 38), (35, 30, 60, 65), (24, 23, 53, 54), (20, 19, 48, 50), (26, 24, 54, 55), (23, 25, 56, 53), (11, 20, 50, 45), (1, 3, 40, 39), (4, 11, 45, 42), (27, 26, 55, 57), (21, 22, 51, 52), (5, 2, 41, 44), (10, 9, 81, 82), (71, 72, 92, 91), (29, 77, 97, 87), (70, 71, 91, 90), (14, 15, 86, 85), (68, 70, 90, 89), (77, 69, 88, 97), (80, 79, 89, 90), (82, 81, 91, 92), (84, 85, 95, 94), (86, 82, 92, 96), (81, 80, 90, 91), (79, 78, 88, 89), (78, 87, 97, 88), (85, 86, 96, 95), (83, 84, 94, 93), (73, 74, 93, 94), (6, 7, 78, 79), (8, 6, 79, 80), (75, 73, 94, 95), (76, 75, 95, 96), (13, 12, 84, 83), (9, 8, 80, 81), (12, 14, 85, 84), (72, 76, 96, 92), (15, 10, 82, 86), (69, 68, 89, 88), (131, 160, 162, 132), (101, 137, 139, 102), (130, 161, 158, 128), (113, 143, 146, 115), (115, 146, 149, 118), (129, 159, 160, 131), (128, 158, 159, 129), (116, 145, 144, 114), (127, 157, 154, 124), (122, 153, 156, 125), (100, 138, 135, 98), (125, 156, 155, 126), (114, 144, 143, 113), (149, 164, 163, 148), (141, 156, 153, 138), (143, 158, 161, 146), (137, 152, 154, 139), (136, 151, 152, 137), (140, 155, 156, 141), (144, 159, 158, 143), (142, 157, 162, 147), (138, 153, 150, 135), (139, 154, 157, 142), (146, 161, 164, 149), (147, 162, 160, 145), (145, 160, 159, 144), (135, 150, 151, 136), (134, 163, 164, 133), (105, 140, 141, 103), (133, 164, 161, 130), (98, 135, 136, 99), (132, 162, 157, 127), (121, 151, 150, 120), (117, 147, 145, 116), (123, 152, 151, 121), (120, 150, 153, 122), (108, 142, 147, 117), (99, 136, 137, 101), (102, 139, 142, 108), (124, 154, 152, 123), (118, 149, 148, 119), (103, 141, 138, 100), (10, 82, 177, 107), (168, 186, 92, 72), (126, 182, 191, 173), (167, 185, 186, 168), (111, 180, 181, 112), (165, 184, 185, 167), (173, 191, 183, 166), (176, 185, 184, 175), (82, 92, 186, 177), (179, 188, 189, 180), (181, 190, 92, 82), (177, 186, 185, 176), (175, 184, 183, 174), (174, 183, 191, 182), (180, 189, 190, 181), (178, 187, 188, 179), (169, 188, 187, 170), (104, 175, 174, 105), (106, 176, 175, 104), (171, 189, 188, 169), (172, 190, 189, 171), (110, 178, 179, 109), (107, 177, 176, 106), (109, 179, 180, 111), (72, 92, 190, 172), (112, 181, 82, 10), (166, 183, 184, 165), (224, 251, 253, 225), (195, 230, 232, 196), (223, 252, 249, 221), (207, 235, 238, 209), (209, 238, 241, 212), (222, 250, 251, 224), (221, 249, 250, 222), (210, 237, 236, 208), (30, 60, 246, 218), (216, 245, 248, 219), (194, 231, 228, 192), (219, 248, 247, 220), (208, 236, 235, 207), (241, 255, 254, 240), (234, 248, 245, 231), (235, 249, 252, 238), (230, 244, 246, 232), (229, 243, 244, 230), (233, 247, 248, 234), (236, 250, 249, 235), (45, 60, 253, 239), (231, 245, 242, 228), (232, 246, 60, 45), (238, 252, 255, 241), (239, 253, 251, 237), (237, 251, 250, 236), (228, 242, 243, 229), (227, 254, 255, 226), (199, 233, 234, 197), (226, 255, 252, 223), (192, 228, 229, 193), (225, 253, 60, 30), (215, 243, 242, 214), (211, 239, 237, 210), (217, 244, 243, 215), (214, 242, 245, 216), (11, 45, 239, 211), (193, 229, 230, 195), (196, 232, 45, 11), (218, 246, 244, 217), (212, 241, 240, 213), (197, 234, 231, 194), (202, 270, 269, 201), (259, 279, 280, 260), (220, 275, 285, 265), (258, 278, 279, 259), (205, 273, 274, 206), (256, 277, 278, 258), (265, 285, 276, 257), (268, 278, 277, 267), (270, 280, 279, 269), (272, 282, 283, 273), (274, 284, 280, 270), (269, 279, 278, 268), (267, 277, 276, 266), (266, 276, 285, 275), (273, 283, 284, 274), (271, 281, 282, 272), (261, 282, 281, 262), (198, 267, 266, 199), (200, 268, 267, 198), (263, 283, 282, 261), (264, 284, 283, 263), (204, 271, 272, 203), (201, 269, 268, 200), (203, 272, 273, 205), (260, 280, 284, 264), (206, 274, 270, 202), (257, 276, 277, 256), (317, 318, 346, 344), (289, 290, 325, 323), (316, 314, 342, 345), (300, 302, 331, 328), (302, 305, 334, 331), (315, 317, 344, 343), (314, 315, 343, 342), (303, 301, 329, 330), (127, 311, 339, 157), (309, 312, 341, 338), (288, 286, 321, 324), (312, 313, 340, 341), (301, 300, 328, 329), (334, 333, 347, 348), (327, 324, 338, 341), (328, 331, 345, 342), (323, 325, 339, 337), (322, 323, 337, 336), (326, 327, 341, 340), (329, 328, 342, 343), (142, 332, 346, 157), (324, 321, 335, 338), (325, 142, 157, 339), (331, 334, 348, 345), (332, 330, 344, 346), (330, 329, 343, 344), (321, 322, 336, 335), (320, 319, 348, 347), (293, 291, 327, 326), (319, 316, 345, 348), (286, 287, 322, 321), (318, 127, 157, 346), (308, 307, 335, 336), (304, 303, 330, 332), (310, 308, 336, 337), (307, 309, 338, 335), (108, 304, 332, 142), (287, 289, 323, 322), (290, 108, 142, 325), (311, 310, 337, 339), (305, 306, 333, 334), (291, 288, 324, 327), (202, 295, 361, 270), (352, 260, 280, 370), (313, 357, 375, 366), (351, 352, 370, 369), (298, 299, 365, 364), (349, 351, 369, 368), (357, 350, 367, 375), (360, 359, 368, 369), (270, 361, 370, 280), (363, 364, 373, 372), (365, 270, 280, 374), (361, 360, 369, 370), (359, 358, 367, 368), (358, 366, 375, 367), (364, 365, 374, 373), (362, 363, 372, 371), (353, 354, 371, 372), (292, 293, 358, 359), (294, 292, 359, 360), (355, 353, 372, 373), (356, 355, 373, 374), (297, 296, 363, 362), (295, 294, 360, 361), (296, 298, 364, 363), (260, 356, 374, 280), (299, 202, 270, 365), (350, 349, 368, 367)])
_uv = me_torus_002.uv_layers.new(name='UVMap')
_uv.uv.foreach_set('vector', [0.0, 0.0, 0.0, 0.0, 0.0, 0.0, 0.0, 0.0, 0.3636, 0.75, 0.0, 0.0, 0.0, 0.0, 0.3636, 0.75, 0.0, 0.0, 0.0, 0.0, 0.0, 0.0, 0.0, 0.0, 0.5455, 0.75, 0.6364, 0.75, 0.6364, 0.75, 0.5455, 0.75, 0.6364, 0.75, 0.7273, 0.75, 0.7273, 0.75, 0.6364, 0.75, 0.0, 0.0, 0.0, 0.0, 0.0, 0.0, 0.0, 0.0, 0.0, 0.0, 0.0, 0.0, 0.0, 0.0, 0.0, 0.0, 0.3636, 0.75, 0.4545, 0.75, 0.4545, 0.75, 0.3636, 0.75, 0.0, 0.0, 0.0, 0.0, 0.0, 0.0, 0.0, 0.0, 0.0, 0.0, 0.0, 0.0, 0.0, 0.0, 0.0, 0.0, 0.6364, 0.75, 0.5455, 0.75, 0.5455, 0.75, 0.6364, 0.75, 0.0, 0.0, 0.0, 0.0, 0.0, 0.0, 0.0, 0.0, 0.4545, 0.75, 0.5455, 0.75, 0.5455, 0.75, 0.4545, 0.75, 0.0, 0.0, 0.0, 0.0, 0.0, 0.0, 0.0, 0.0, 0.7273, 0.75, 0.6364, 0.75, 0.6364, 0.75, 0.7273, 0.75, 0.5455, 0.75, 0.6364, 0.75, 0.6364, 0.75, 0.5455, 0.75, 0.3636, 0.75, 0.0, 0.0, 0.0, 0.0, 0.3636, 0.75, 0.4545, 0.75, 0.3636, 0.75, 0.3636, 0.75, 0.4545, 0.75, 0.0, 0.0, 0.0, 0.0, 0.0, 0.0, 0.0, 0.0, 0.4545, 0.75, 0.5455, 0.75, 0.5455, 0.75, 0.4545, 0.75, 0.0, 0.0, 0.0, 0.0, 0.0, 0.0, 0.0, 0.0, 0.6364, 0.75, 0.5455, 0.75, 0.5455, 0.75, 0.6364, 0.75, 0.0, 0.0, 0.0, 0.0, 0.0, 0.0, 0.0, 0.0, 0.6364, 0.75, 0.7273, 0.75, 0.7273, 0.75, 0.6364, 0.75, 0.0, 0.0, 0.3636, 0.75, 0.3636, 0.75, 0.0, 0.0, 0.3636, 0.75, 0.4545, 0.75, 0.4545, 0.75, 0.3636, 0.75, 0.5455, 0.75, 0.4545, 0.75, 0.4545, 0.75, 0.5455, 0.75, 0.0, 0.0, 0.0, 0.0, 0.0, 0.0, 0.0, 0.0, 0.0, 0.0, 0.0, 0.0, 0.0, 0.0, 0.0, 0.0, 0.0, 0.0, 0.0, 0.0, 0.0, 0.0, 0.0, 0.0, 0.5455, 0.75, 0.4545, 0.75, 0.4545, 0.75, 0.5455, 0.75, 0.0, 0.0, 0.0, 0.0, 0.0, 0.0, 0.0, 0.0, 0.0, 0.0, 0.0, 0.0, 0.0, 0.0, 0.0, 0.0, 0.0, 0.0, 0.3636, 0.75, 0.3636, 0.75, 0.0, 0.0, 0.0, 0.0, 0.0, 0.0, 0.0, 0.0, 0.0, 0.0, 0.0, 0.0, 0.0, 0.0, 0.0, 0.0, 0.0, 0.0, 0.0, 0.0, 0.0, 0.0, 0.0, 0.0, 0.0, 0.0, 0.4545, 0.75, 0.3636, 0.75, 0.3636, 0.75, 0.4545, 0.75, 0.0, 0.0, 0.0, 0.0, 0.0, 0.0, 0.0, 0.0, 0.0, 0.0, 0.0, 0.0, 0.0, 0.0, 0.0, 0.0, 0.0, 0.0, 0.0, 0.0, 0.0, 0.0, 0.0, 0.0, 0.7273, 0.75, 0.6364, 0.75, 0.6364, 0.75, 0.7273, 0.75, 0.0, 0.0, 0.0, 0.0, 0.0, 0.0, 0.0, 0.0, 0.0, 0.0, 0.0, 0.0, 0.0, 0.0, 0.0, 0.0, 0.0, 0.0, 0.0, 0.0, 0.0, 0.0, 0.0, 0.0, 0.0, 0.0, 0.0, 0.0, 0.0, 0.0, 0.0, 0.0, 0.0, 0.0, 0.0, 0.0, 0.0, 0.0, 0.0, 0.0, 0.0, 0.0, 0.0, 0.0, 0.0, 0.0, 0.0, 0.0, 0.0, 0.0, 0.0, 0.0, 0.0, 0.0, 0.0, 0.0, 0.0, 0.0, 0.0, 0.0, 0.0, 0.0, 0.0, 0.0, 0.0, 0.0, 0.0, 0.0, 0.0, 0.0, 0.0, 0.0, 0.0, 0.0, 0.0, 0.0, 0.0, 0.0, 0.0, 0.0, 0.0, 0.0, 0.0, 0.0, 0.0, 0.0, 0.0, 0.0, 0.0, 0.0, 0.0, 0.0, 0.0, 0.0, 0.0, 0.0, 0.0, 0.0, 0.0, 0.0, 0.0, 0.0, 0.0, 0.0, 0.0, 0.0, 0.0, 0.0, 0.0, 0.0, 0.0, 0.0, 0.0, 0.0, 0.0, 0.0, 0.0, 0.0, 0.0, 0.0, 0.0, 0.0, 0.0, 0.0, 0.0, 0.0, 0.0, 0.0, 0.0, 0.0, 0.0, 0.0, 0.0, 0.0, 0.0, 0.0, 0.0, 0.0, 0.0, 0.0, 0.0, 0.0, 0.0, 0.0, 0.0, 0.0, 0.0, 0.0, 0.0, 0.0, 0.0, 0.0, 0.0, 0.0, 0.0, 0.0, 0.0, 0.0, 0.0, 0.0, 0.0, 0.0, 0.0, 0.0, 0.0, 0.0, 0.0, 0.0, 0.0, 0.0, 0.0, 0.0, 0.0, 0.0, 0.0, 0.0, 0.0, 0.0, 0.0, 0.0, 0.0, 0.0, 0.0, 0.0, 0.0, 0.0, 0.0, 0.0, 0.0, 0.0, 0.0, 0.0, 0.0, 0.0, 0.0, 0.0, 0.0, 0.0, 0.0, 0.0, 0.0, 0.0, 0.0, 0.0, 0.0, 0.0, 0.0, 0.0, 0.0, 0.0, 0.0, 0.0, 0.0, 0.0, 0.0, 0.0, 0.0, 0.0, 0.0, 0.0, 0.0, 0.0, 0.0, 0.0, 0.3636, 0.75, 0.3636, 0.75, 0.0, 0.0, 0.0, 0.0, 0.0, 0.0, 0.0, 0.0, 0.0, 0.0, 0.0, 0.0, 0.5455, 0.75, 0.5455, 0.75, 0.6364, 0.75, 0.6364, 0.75, 0.6364, 0.75, 0.6364, 0.75, 0.7273, 0.75, 0.7273, 0.75, 0.0, 0.0, 0.0, 0.0, 0.0, 0.0, 0.0, 0.0, 0.0, 0.0, 0.0, 0.0, 0.0, 0.0, 0.0, 0.0, 0.3636, 0.75, 0.3636, 0.75, 0.4545, 0.75, 0.4545, 0.75, 0.0, 0.0, 0.0, 0.0, 0.0, 0.0, 0.0, 0.0, 0.0, 0.0, 0.0, 0.0, 0.0, 0.0, 0.0, 0.0, 0.6364, 0.75, 0.6364, 0.75, 0.5455, 0.75, 0.5455, 0.75, 0.0, 0.0, 0.0, 0.0, 0.0, 0.0, 0.0, 0.0, 0.4545, 0.75, 0.4545, 0.75, 0.5455, 0.75, 0.5455, 0.75, 0.0, 0.0, 0.0, 0.0, 0.0, 0.0, 0.0, 0.0, 0.7273, 0.75, 0.7273, 0.75, 0.6364, 0.75, 0.6364, 0.75, 0.5455, 0.75, 0.5455, 0.75, 0.6364, 0.75, 0.6364, 0.75, 0.3636, 0.75, 0.3636, 0.75, 0.0, 0.0, 0.0, 0.0, 0.4545, 0.75, 0.4545, 0.75, 0.3636, 0.75, 0.3636, 0.75, 0.0, 0.0, 0.0, 0.0, 0.0, 0.0, 0.0, 0.0, 0.4545, 0.75, 0.4545, 0.75, 0.5455, 0.75, 0.5455, 0.75, 0.0, 0.0, 0.0, 0.0, 0.0, 0.0, 0.0, 0.0, 0.6364, 0.75, 0.6364, 0.75, 0.5455, 0.75, 0.5455, 0.75, 0.0, 0.0, 0.0, 0.0, 0.0, 0.0, 0.0, 0.0, 0.6364, 0.75, 0.6364, 0.75, 0.7273, 0.75, 0.7273, 0.75, 0.0, 0.0, 0.0, 0.0, 0.3636, 0.75, 0.3636, 0.75, 0.3636, 0.75, 0.3636, 0.75, 0.4545, 0.75, 0.4545, 0.75, 0.5455, 0.75, 0.5455, 0.75, 0.4545, 0.75, 0.4545, 0.75, 0.0, 0.0, 0.0, 0.0, 0.0, 0.0, 0.0, 0.0, 0.0, 0.0, 0.0, 0.0, 0.0, 0.0, 0.0, 0.0, 0.0, 0.0, 0.0, 0.0, 0.0, 0.0, 0.0, 0.0, 0.5455, 0.75, 0.5455, 0.75, 0.4545, 0.75, 0.4545, 0.75, 0.0, 0.0, 0.0, 0.0, 0.0, 0.0, 0.0, 0.0, 0.0, 0.0, 0.0, 0.0, 0.0, 0.0, 0.0, 0.0, 0.0, 0.0, 0.0, 0.0, 0.3636, 0.75, 0.3636, 0.75, 0.0, 0.0, 0.0, 0.0, 0.0, 0.0, 0.0, 0.0, 0.0, 0.0, 0.0, 0.0, 0.0, 0.0, 0.0, 0.0, 0.0, 0.0, 0.0, 0.0, 0.0, 0.0, 0.0, 0.0, 0.4545, 0.75, 0.4545, 0.75, 0.3636, 0.75, 0.3636, 0.75, 0.0, 0.0, 0.0, 0.0, 0.0, 0.0, 0.0, 0.0, 0.0, 0.0, 0.0, 0.0, 0.0, 0.0, 0.0, 0.0, 0.0, 0.0, 0.0, 0.0, 0.0, 0.0, 0.0, 0.0, 0.7273, 0.75, 0.7273, 0.75, 0.6364, 0.75, 0.6364, 0.75, 0.0, 0.0, 0.0, 0.0, 0.0, 0.0, 0.0, 0.0, 0.0, 0.0, 0.0, 0.0, 0.0, 0.0, 0.0, 0.0, 0.0, 0.0, 0.0, 0.0, 0.0, 0.0, 0.0, 0.0, 0.0, 0.0, 0.0, 0.0, 0.0, 0.0, 0.0, 0.0, 0.0, 0.0, 0.0, 0.0, 0.0, 0.0, 0.0, 0.0, 0.0, 0.0, 0.0, 0.0, 0.0, 0.0, 0.0, 0.0, 0.0, 0.0, 0.0, 0.0, 0.0, 0.0, 0.0, 0.0, 0.0, 0.0, 0.0, 0.0, 0.0, 0.0, 0.0, 0.0, 0.0, 0.0, 0.0, 0.0, 0.0, 0.0, 0.0, 0.0, 0.0, 0.0, 0.0, 0.0, 0.0, 0.0, 0.0, 0.0, 0.0, 0.0, 0.0, 0.0, 0.0, 0.0, 0.0, 0.0, 0.0, 0.0, 0.0, 0.0, 0.0, 0.0, 0.0, 0.0, 0.0, 0.0, 0.0, 0.0, 0.0, 0.0, 0.0, 0.0, 0.0, 0.0, 0.0, 0.0, 0.0, 0.0, 0.0, 0.0, 0.0, 0.0, 0.0, 0.0, 0.0, 0.0, 0.0, 0.0, 0.0, 0.0, 0.0, 0.0, 0.0, 0.0, 0.0, 0.0, 0.0, 0.0, 0.0, 0.0, 0.0, 0.0, 0.0, 0.0, 0.0, 0.0, 0.0, 0.0, 0.0, 0.0, 0.0, 0.0, 0.0, 0.0, 0.0, 0.0, 0.0, 0.0, 0.0, 0.0, 0.0, 0.0, 0.0, 0.0, 0.0, 0.0, 0.0, 0.0, 0.0, 0.0, 0.0, 0.0, 0.0, 0.0, 0.0, 0.0, 0.0, 0.0, 0.0, 0.0, 0.0, 0.0, 0.0, 0.0, 0.0, 0.0, 0.0, 0.0, 0.0, 0.0, 0.0, 0.0, 0.0, 0.0, 0.0, 0.0, 0.0, 0.0, 0.0, 0.0, 0.0, 0.0, 0.0, 0.0, 0.0, 0.0, 0.0, 0.0, 0.0, 0.0, 0.0, 0.0, 0.0, 0.0, 0.0, 0.0, 0.0, 0.0, 0.0, 0.0, 0.0, 0.0, 0.0, 0.0, 0.0, 0.0, 0.0, 0.0, 0.0, 0.0, 0.0, 0.0, 0.3636, 0.75, 0.3636, 0.75, 0.0, 0.0, 0.0, 0.0, 0.0, 0.0, 0.0, 0.0, 0.0, 0.0, 0.0, 0.0, 0.5455, 0.75, 0.5455, 0.75, 0.6364, 0.75, 0.6364, 0.75, 0.6364, 0.75, 0.6364, 0.75, 0.7273, 0.75, 0.7273, 0.75, 0.0, 0.0, 0.0, 0.0, 0.0, 0.0, 0.0, 0.0, 0.0, 0.0, 0.0, 0.0, 0.0, 0.0, 0.0, 0.0, 0.3636, 0.75, 0.3636, 0.75, 0.4545, 0.75, 0.4545, 0.75, 0.0, 0.0, 0.0, 0.0, 0.0, 0.0, 0.0, 0.0, 0.0, 0.0, 0.0, 0.0, 0.0, 0.0, 0.0, 0.0, 0.6364, 0.75, 0.6364, 0.75, 0.5455, 0.75, 0.5455, 0.75, 0.0, 0.0, 0.0, 0.0, 0.0, 0.0, 0.0, 0.0, 0.4545, 0.75, 0.4545, 0.75, 0.5455, 0.75, 0.5455, 0.75, 0.0, 0.0, 0.0, 0.0, 0.0, 0.0, 0.0, 0.0, 0.7273, 0.75, 0.7273, 0.75, 0.6364, 0.75, 0.6364, 0.75, 0.5455, 0.75, 0.5455, 0.75, 0.6364, 0.75, 0.6364, 0.75, 0.3636, 0.75, 0.3636, 0.75, 0.0, 0.0, 0.0, 0.0, 0.4545, 0.75, 0.4545, 0.75, 0.3636, 0.75, 0.3636, 0.75, 0.0, 0.0, 0.0, 0.0, 0.0, 0.0, 0.0, 0.0, 0.4545, 0.75, 0.4545, 0.75, 0.5455, 0.75, 0.5455, 0.75, 0.0, 0.0, 0.0, 0.0, 0.0, 0.0, 0.0, 0.0, 0.6364, 0.75, 0.6364, 0.75, 0.5455, 0.75, 0.5455, 0.75, 0.0, 0.0, 0.0, 0.0, 0.0, 0.0, 0.0, 0.0, 0.6364, 0.75, 0.6364, 0.75, 0.7273, 0.75, 0.7273, 0.75, 0.0, 0.0, 0.0, 0.0, 0.3636, 0.75, 0.3636, 0.75, 0.3636, 0.75, 0.3636, 0.75, 0.4545, 0.75, 0.4545, 0.75, 0.5455, 0.75, 0.5455, 0.75, 0.4545, 0.75, 0.4545, 0.75, 0.0, 0.0, 0.0, 0.0, 0.0, 0.0, 0.0, 0.0, 0.0, 0.0, 0.0, 0.0, 0.0, 0.0, 0.0, 0.0, 0.0, 0.0, 0.0, 0.0, 0.0, 0.0, 0.0, 0.0, 0.5455, 0.75, 0.5455, 0.75, 0.4545, 0.75, 0.4545, 0.75, 0.0, 0.0, 0.0, 0.0, 0.0, 0.0, 0.0, 0.0, 0.0, 0.0, 0.0, 0.0, 0.0, 0.0, 0.0, 0.0, 0.0, 0.0, 0.0, 0.0, 0.3636, 0.75, 0.3636, 0.75, 0.0, 0.0, 0.0, 0.0, 0.0, 0.0, 0.0, 0.0, 0.0, 0.0, 0.0, 0.0, 0.0, 0.0, 0.0, 0.0, 0.0, 0.0, 0.0, 0.0, 0.0, 0.0, 0.0, 0.0, 0.4545, 0.75, 0.4545, 0.75, 0.3636, 0.75, 0.3636, 0.75, 0.0, 0.0, 0.0, 0.0, 0.0, 0.0, 0.0, 0.0, 0.0, 0.0, 0.0, 0.0, 0.0, 0.0, 0.0, 0.0, 0.0, 0.0, 0.0, 0.0, 0.0, 0.0, 0.0, 0.0, 0.7273, 0.75, 0.7273, 0.75, 0.6364, 0.75, 0.6364, 0.75, 0.0, 0.0, 0.0, 0.0, 0.0, 0.0, 0.0, 0.0, 0.0, 0.0, 0.0, 0.0, 0.0, 0.0, 0.0, 0.0, 0.0, 0.0, 0.0, 0.0, 0.0, 0.0, 0.0, 0.0, 0.0, 0.0, 0.0, 0.0, 0.0, 0.0, 0.0, 0.0, 0.0, 0.0, 0.0, 0.0, 0.0, 0.0, 0.0, 0.0, 0.0, 0.0, 0.0, 0.0, 0.0, 0.0, 0.0, 0.0, 0.0, 0.0, 0.0, 0.0, 0.0, 0.0, 0.0, 0.0, 0.0, 0.0, 0.0, 0.0, 0.0, 0.0, 0.0, 0.0, 0.0, 0.0, 0.0, 0.0, 0.0, 0.0, 0.0, 0.0, 0.0, 0.0, 0.0, 0.0, 0.0, 0.0, 0.0, 0.0, 0.0, 0.0, 0.0, 0.0, 0.0, 0.0, 0.0, 0.0, 0.0, 0.0, 0.0, 0.0, 0.0, 0.0, 0.0, 0.0, 0.0, 0.0, 0.0, 0.0, 0.0, 0.0, 0.0, 0.0, 0.0, 0.0, 0.0, 0.0, 0.0, 0.0, 0.0, 0.0, 0.0, 0.0, 0.0, 0.0, 0.0, 0.0, 0.0, 0.0, 0.0, 0.0, 0.0, 0.0, 0.0, 0.0, 0.0, 0.0, 0.0, 0.0, 0.0, 0.0, 0.0, 0.0, 0.0, 0.0, 0.0, 0.0, 0.0, 0.0, 0.0, 0.0, 0.0, 0.0, 0.0, 0.0, 0.0, 0.0, 0.0, 0.0, 0.0, 0.0, 0.0, 0.0, 0.0, 0.0, 0.0, 0.0, 0.0, 0.0, 0.0, 0.0, 0.0, 0.0, 0.0, 0.0, 0.0, 0.0, 0.0, 0.0, 0.0, 0.0, 0.0, 0.0, 0.0, 0.0, 0.0, 0.0, 0.0, 0.0, 0.0, 0.0, 0.0, 0.0, 0.0, 0.0, 0.0, 0.0, 0.0, 0.0, 0.0, 0.0, 0.0, 0.0, 0.0, 0.0, 0.0, 0.0, 0.0, 0.0, 0.0, 0.0, 0.0, 0.0, 0.0, 0.0, 0.0, 0.0, 0.0, 0.0, 0.0, 0.0, 0.0, 0.0, 0.0, 0.0, 0.0, 0.0, 0.0, 0.0, 0.0, 0.0, 0.0, 0.0, 0.3636, 0.75, 0.0, 0.0, 0.0, 0.0, 0.3636, 0.75, 0.0, 0.0, 0.0, 0.0, 0.0, 0.0, 0.0, 0.0, 0.5455, 0.75, 0.6364, 0.75, 0.6364, 0.75, 0.5455, 0.75, 0.6364, 0.75, 0.7273, 0.75, 0.7273, 0.75, 0.6364, 0.75, 0.0, 0.0, 0.0, 0.0, 0.0, 0.0, 0.0, 0.0, 0.0, 0.0, 0.0, 0.0, 0.0, 0.0, 0.0, 0.0, 0.3636, 0.75, 0.4545, 0.75, 0.4545, 0.75, 0.3636, 0.75, 0.0, 0.0, 0.0, 0.0, 0.0, 0.0, 0.0, 0.0, 0.0, 0.0, 0.0, 0.0, 0.0, 0.0, 0.0, 0.0, 0.6364, 0.75, 0.5455, 0.75, 0.5455, 0.75, 0.6364, 0.75, 0.0, 0.0, 0.0, 0.0, 0.0, 0.0, 0.0, 0.0, 0.4545, 0.75, 0.5455, 0.75, 0.5455, 0.75, 0.4545, 0.75, 0.0, 0.0, 0.0, 0.0, 0.0, 0.0, 0.0, 0.0, 0.7273, 0.75, 0.6364, 0.75, 0.6364, 0.75, 0.7273, 0.75, 0.5455, 0.75, 0.6364, 0.75, 0.6364, 0.75, 0.5455, 0.75, 0.3636, 0.75, 0.0, 0.0, 0.0, 0.0, 0.3636, 0.75, 0.4545, 0.75, 0.3636, 0.75, 0.3636, 0.75, 0.4545, 0.75, 0.0, 0.0, 0.0, 0.0, 0.0, 0.0, 0.0, 0.0, 0.4545, 0.75, 0.5455, 0.75, 0.5455, 0.75, 0.4545, 0.75, 0.0, 0.0, 0.0, 0.0, 0.0, 0.0, 0.0, 0.0, 0.6364, 0.75, 0.5455, 0.75, 0.5455, 0.75, 0.6364, 0.75, 0.0, 0.0, 0.0, 0.0, 0.0, 0.0, 0.0, 0.0, 0.6364, 0.75, 0.7273, 0.75, 0.7273, 0.75, 0.6364, 0.75, 0.0, 0.0, 0.3636, 0.75, 0.3636, 0.75, 0.0, 0.0, 0.3636, 0.75, 0.4545, 0.75, 0.4545, 0.75, 0.3636, 0.75, 0.5455, 0.75, 0.4545, 0.75, 0.4545, 0.75, 0.5455, 0.75, 0.0, 0.0, 0.0, 0.0, 0.0, 0.0, 0.0, 0.0, 0.0, 0.0, 0.0, 0.0, 0.0, 0.0, 0.0, 0.0, 0.0, 0.0, 0.0, 0.0, 0.0, 0.0, 0.0, 0.0, 0.5455, 0.75, 0.4545, 0.75, 0.4545, 0.75, 0.5455, 0.75, 0.0, 0.0, 0.0, 0.0, 0.0, 0.0, 0.0, 0.0, 0.0, 0.0, 0.0, 0.0, 0.0, 0.0, 0.0, 0.0, 0.0, 0.0, 0.3636, 0.75, 0.3636, 0.75, 0.0, 0.0, 0.0, 0.0, 0.0, 0.0, 0.0, 0.0, 0.0, 0.0, 0.0, 0.0, 0.0, 0.0, 0.0, 0.0, 0.0, 0.0, 0.0, 0.0, 0.0, 0.0, 0.0, 0.0, 0.0, 0.0, 0.4545, 0.75, 0.3636, 0.75, 0.3636, 0.75, 0.4545, 0.75, 0.0, 0.0, 0.0, 0.0, 0.0, 0.0, 0.0, 0.0, 0.0, 0.0, 0.0, 0.0, 0.0, 0.0, 0.0, 0.0, 0.0, 0.0, 0.0, 0.0, 0.0, 0.0, 0.0, 0.0, 0.7273, 0.75, 0.6364, 0.75, 0.6364, 0.75, 0.7273, 0.75, 0.0, 0.0, 0.0, 0.0, 0.0, 0.0, 0.0, 0.0, 0.0, 0.0, 0.0, 0.0, 0.0, 0.0, 0.0, 0.0, 0.0, 0.0, 0.0, 0.0, 0.0, 0.0, 0.0, 0.0, 0.0, 0.0, 0.0, 0.0, 0.0, 0.0, 0.0, 0.0, 0.0, 0.0, 0.0, 0.0, 0.0, 0.0, 0.0, 0.0, 0.0, 0.0, 0.0, 0.0, 0.0, 0.0, 0.0, 0.0, 0.0, 0.0, 0.0, 0.0, 0.0, 0.0, 0.0, 0.0, 0.0, 0.0, 0.0, 0.0, 0.0, 0.0, 0.0, 0.0, 0.0, 0.0, 0.0, 0.0, 0.0, 0.0, 0.0, 0.0, 0.0, 0.0, 0.0, 0.0, 0.0, 0.0, 0.0, 0.0, 0.0, 0.0, 0.0, 0.0, 0.0, 0.0, 0.0, 0.0, 0.0, 0.0, 0.0, 0.0, 0.0, 0.0, 0.0, 0.0, 0.0, 0.0, 0.0, 0.0, 0.0, 0.0, 0.0, 0.0, 0.0, 0.0, 0.0, 0.0, 0.0, 0.0, 0.0, 0.0, 0.0, 0.0, 0.0, 0.0, 0.0, 0.0, 0.0, 0.0, 0.0, 0.0, 0.0, 0.0, 0.0, 0.0, 0.0, 0.0, 0.0, 0.0, 0.0, 0.0, 0.0, 0.0, 0.0, 0.0, 0.0, 0.0, 0.0, 0.0, 0.0, 0.0, 0.0, 0.0, 0.0, 0.0, 0.0, 0.0, 0.0, 0.0, 0.0, 0.0, 0.0, 0.0, 0.0, 0.0, 0.0, 0.0, 0.0, 0.0, 0.0, 0.0, 0.0, 0.0, 0.0, 0.0, 0.0, 0.0, 0.0, 0.0, 0.0, 0.0, 0.0, 0.0, 0.0, 0.0, 0.0, 0.0, 0.0, 0.0, 0.0, 0.0, 0.0, 0.0, 0.0, 0.0, 0.0, 0.0, 0.0, 0.0, 0.0, 0.0, 0.0, 0.0, 0.0, 0.0, 0.0, 0.0, 0.0, 0.0, 0.0, 0.0, 0.0, 0.0, 0.0, 0.0, 0.0, 0.0, 0.0, 0.0, 0.0, 0.0, 0.0, 0.0, 0.0, 0.0])
me_torus_002.update()
me_torus_003 = bpy.data.meshes.new('Torus.003')
me_torus_003.from_pydata([(-9.224, 12.36, 0.06244), (9.224, 12.36, 0.06244), (9.224, -12.36, 0.06244), (9.224, 12.36, 0.06244), (-9.224, -12.36, 0.06244), (-9.224, 12.36, 0.06244), (-9.224, -12.36, 0.06244), (9.224, -12.36, 0.06244), (-9.224, 12.36, 8.509), (9.224, 12.36, 8.509), (9.224, -12.36, 8.509), (9.224, 12.36, 8.509), (-9.224, -12.36, 8.509), (-9.224, 12.36, 8.509), (-9.224, -12.36, 8.509), (9.224, -12.36, 8.509)], [], [(2, 10, 11, 3), (4, 5, 13, 12), (7, 6, 14, 15), (0, 1, 9, 8)])
_uv = me_torus_003.uv_layers.new(name='UVMap')
_uv.uv.foreach_set('vector', [0.25, 0.7316, 1.22e-09, 0.7316, 5.645e-08, -2.823e-08, 0.25, -9.351e-09, 0.5, 9.523e-09, 0.5, 0.7316, 0.25, 0.7316, 0.25, -9.351e-09, 0.75, 2.84e-08, 0.75, 0.546, 0.5, 0.546, 0.5, 9.523e-09, 1.0, 1.905e-08, 1.0, 0.546, 0.75, 0.546, 0.75, 1.717e-10])
me_torus_003.update()

# ---- objects
ob_base = bpy.data.objects.new('Base', me_torus)
ob_rim = bpy.data.objects.new('Rim', me_torus_002)
ob_walls = bpy.data.objects.new('Walls', me_torus_003)

# ---- transforms, parenting, visibility, modifiers, constraints
ob_base.location = (-1.192e-07, 0.0, 1.49e-08)
ob_base.scale = (0.1935, 0.1935, 0.1935)
ob_rim.location = (-1.192e-07, 0.0, 1.49e-08)
ob_rim.scale = (0.1935, 0.1935, 0.1935)
ob_walls.location = (-1.192e-07, 0.0, 1.49e-08)
ob_walls.scale = (0.1935, 0.1935, 0.1935)

# ---- collection membership
col_collection.objects.link(ob_base)
col_collection.objects.link(ob_rim)
col_collection.objects.link(ob_walls)

# ---- scene / render settings (as saved in the file)
scene.frame_start = 1; scene.frame_end = 250; scene.frame_set(-1)
scene.render.engine = 'BLENDER_EEVEE_NEXT'
bpy.context.view_layer.update()

# ---- added for rendering (the .blend has no active camera and no usable light): camera, sun
cam_auto = bpy.data.cameras.new('AutoCamera')
cam_auto.lens = 50.0
cam_auto.sensor_width = 36.0
cam_auto.clip_end = 1000.0
ob_auto_camera = bpy.data.objects.new('AutoCamera', cam_auto)
scene.collection.objects.link(ob_auto_camera)
ob_auto_camera.location = (6.12805, -7.35366, 5.63843)
ob_auto_camera.rotation_euler = (1.09748, -7.21219e-08, 0.694738)
scene.camera = ob_auto_camera
light_auto_sun = bpy.data.lights.new('AutoSun', 'SUN')
light_auto_sun.energy = 3.0
light_auto_sun.angle = 0.0523599
ob_auto_sun = bpy.data.objects.new('AutoSun', light_auto_sun)
scene.collection.objects.link(ob_auto_sun)
ob_auto_sun.rotation_euler = (0.872665, 0.174533, 0.523599)
bpy.context.view_layer.update()
